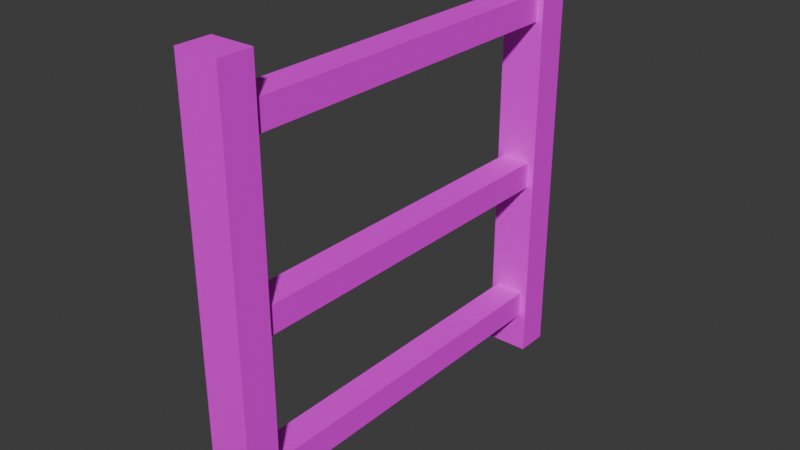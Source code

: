# Source: ladder.blend  (saved by Blender 4.2.66; exported with 4.5.12 LTS)
import bpy
from mathutils import Matrix  # noqa: F401  (used for matrix-valued properties, if any)

bpy.ops.wm.read_factory_settings(use_empty=True)
scene = bpy.context.scene
scene.name = 'Scene'

# ---- collections
col_collection = bpy.data.collections.new('Collection'); scene.collection.children.link(col_collection)

# ---- images (referenced by path relative to the original .blend; pixels are not part of the script)
import os
ASSET_DIR = os.environ.get("B2B_ASSET_DIR", "")  # directory of the original .blend (textures are referenced by path, not embedded)
HERE = os.path.dirname(os.path.abspath(__file__))  # packed textures are extracted next to this script under _unpacked/

def load_image(name, relpath, width, height, colorspace="sRGB"):
    """Load a texture the original file referenced (path relative to the .blend, or extracted next to this script)."""
    p = next((c for c in (os.path.join(HERE, relpath), os.path.join(ASSET_DIR, relpath)) if relpath and os.path.exists(c)), "")
    if p:
        img = bpy.data.images.load(p, check_existing=True)
        img.name = name
    else:  # same state as the original file: an image datablock whose file is absent (Cycles renders it pink)
        img = bpy.data.images.new(name, width, height)
        img.source = "FILE"
        img.filepath = "//" + (relpath or name)
    img.colorspace_settings.name = colorspace
    return img
img_reentry_nodes_solid_ceiling_png = load_image('reentry_nodes_solid_ceiling.png', 'reentry_nodes_solid_ceiling.png', 1024, 1024, 'sRGB')

# ---- materials (node trees are filled in below, after node groups)
mat_ladder = bpy.data.materials.new('Ladder')
mat_ladder.alpha_threshold = 0.0
mat_ladder.use_transparent_shadow = False
mat_ladder.roughness = 0.5
mat_ladder.line_color = (0.0, 0.0, 0.0, 1.0)

# ---- material node trees
mat_ladder.use_nodes = True; mat_ladder.node_tree.nodes.clear()
_N = mat_ladder.node_tree.nodes; _L = mat_ladder.node_tree.links
n0 = _N.new('ShaderNodeOutputMaterial'); n0.name = 'Material Output'; n0.location = (310, 284)
n1 = _N.new('ShaderNodeBsdfPrincipled'); n1.name = 'Principled BSDF'; n1.location = (20, 284)
n1.inputs[3].default_value = 1.45
n2 = _N.new('ShaderNodeTexImage'); n2.name = 'Image Texture'; n2.location = (-338, 258)
n2.image = img_reentry_nodes_solid_ceiling_png
n2.interpolation = 'Closest'
_L.new(n1.outputs[0], n0.inputs[0])
_L.new(n2.outputs[0], n1.inputs[0])
n0.is_active_output = True

# ---- world
world_world = bpy.data.worlds.new('World'); scene.world = world_world
world_world.use_nodes = True; world_world.node_tree.nodes.clear()
_N = world_world.node_tree.nodes; _L = world_world.node_tree.links
n0 = _N.new('ShaderNodeOutputWorld'); n0.name = 'World Output'; n0.location = (300, 300)
n1 = _N.new('ShaderNodeBackground'); n1.name = 'Background'; n1.location = (10, 300)
n1.inputs[0].default_value = (0.05088, 0.05088, 0.05088, 1.0)
_L.new(n1.outputs[0], n0.inputs[0])
n0.is_active_output = True
world_world.color = (0.05088, 0.05088, 0.05088)
world_world.sun_shadow_jitter_overblur = 0.0

# ---- meshes
me_cube = bpy.data.meshes.new('Cube')
me_cube.from_pydata([(1.0, 1.0, 1.0), (1.0, 1.0, -1.0), (1.0, 0.8438, 1.0), (1.0, 0.8438, -1.0), (-1.0, 1.0, 1.0), (-1.0, 1.0, -1.0), (-1.0, 0.8438, 1.0), (-1.0, 0.8438, -1.0), (1.0, -1.0, 1.0), (1.0, -1.0, -1.0), (1.0, -0.8438, 1.0), (1.0, -0.8438, -1.0), (-1.0, -1.0, 1.0), (-1.0, -1.0, -1.0), (-1.0, -0.8438, 1.0), (-1.0, -0.8438, -1.0), (1.0, 1.0, 0.84), (-1.0, 0.8438, 0.84), (1.0, 0.8438, 0.84), (-1.0, 1.0, 0.84), (1.0, 1.0, 0.656), (1.0, 0.8438, 0.656), (-1.0, 1.0, 0.656), (-1.0, 0.8438, 0.656), (1.0, 1.0, -0.8344), (1.0, 0.8438, -0.8344), (-1.0, 1.0, -0.8344), (-1.0, 0.8438, -0.8344), (-1.0, 0.8438, -0.6556), (1.0, 1.0, -0.6556), (1.0, 0.8438, -0.6556), (-1.0, 1.0, -0.6556), (-1.0, 0.8438, -0.1383), (1.0, 1.0, -0.1383), (1.0, 0.8438, -0.1383), (-1.0, 1.0, -0.1178), (-1.0, 0.8438, 0.04193), (1.0, 1.0, 0.04193), (1.0, 0.8438, 0.04193), (-1.0, 1.0, 0.02147), (-1.0, 0.8438, 0.656), (-1.0, 0.8438, 0.84), (1.0, 0.8438, 0.84), (1.0, 0.8438, 0.656), (1.0, 0.8438, -0.6556), (1.0, 0.8438, -0.8344), (-1.0, 0.8438, -0.8344), (-1.0, 0.8438, -0.6556), (1.0, 0.8438, 0.04193), (1.0, 0.8438, -0.1383), (-1.0, 0.8438, -0.1383), (-1.0, 0.8438, 0.04193), (-0.7, 0.8438, 0.6836), (-0.7, 0.8438, 0.8124), (0.7, 0.8438, 0.8124), (0.7, 0.8438, 0.6836), (0.7, 0.8438, -0.6824), (0.7, 0.8438, -0.8076), (-0.7, 0.8438, -0.8076), (-0.7, 0.8438, -0.6824), (0.7, 0.8438, 0.0149), (0.7, 0.8438, -0.1112), (-0.7, 0.8438, -0.1112), (-0.7, 0.8438, 0.0149), (-0.7, -0.8508, 0.6836), (-0.7, -0.8508, 0.8124), (0.7, -0.8508, 0.8124), (0.7, -0.8508, 0.6836), (0.7, -0.8508, -0.6824), (0.7, -0.8508, -0.8076), (-0.7, -0.8508, -0.8076), (-0.7, -0.8508, -0.6824), (0.7, -0.8508, 0.0149), (0.7, -0.8508, -0.1112), (-0.7, -0.8508, -0.1112), (-0.7, -0.8508, 0.0149)], [], [(0, 4, 6, 2), (18, 2, 6, 17), (5, 1, 3, 7), (8, 12, 14, 10), (11, 10, 14, 15), (15, 14, 12, 13), (13, 9, 11, 15), (9, 8, 10, 11), (13, 12, 8, 9), (32, 34, 49, 50), (38, 21, 23, 36), (3, 25, 27, 7), (17, 23, 40, 41), (30, 34, 32, 28), (5, 26, 31, 35, 39, 22, 19, 4, 0, 16, 20, 37, 33, 29, 24, 1), (1, 24, 29, 33, 37, 20, 16, 0, 2, 18, 21, 38, 34, 30, 25, 3), (5, 7, 27, 28, 32, 36, 23, 17, 6, 4, 19, 22, 39, 35, 31, 26), (30, 28, 47, 44), (45, 44, 56, 57), (44, 47, 59, 56), (41, 40, 52, 53), (23, 21, 43, 40), (21, 18, 42, 43), (36, 32, 50, 51), (27, 25, 45, 46), (38, 36, 51, 48), (25, 30, 44, 45), (34, 38, 48, 49), (18, 17, 41, 42), (28, 27, 46, 47), (56, 59, 71, 68), (53, 52, 64, 65), (63, 62, 74, 75), (48, 51, 63, 60), (42, 41, 53, 54), (49, 48, 60, 61), (46, 45, 57, 58), (43, 42, 54, 55), (50, 49, 61, 62), (47, 46, 58, 59), (40, 43, 55, 52), (51, 50, 62, 63), (57, 56, 68, 69), (60, 63, 75, 72), (54, 53, 65, 66), (61, 60, 72, 73), (58, 57, 69, 70), (55, 54, 66, 67), (62, 61, 73, 74), (59, 58, 70, 71), (52, 55, 67, 64)])
_uv = me_cube.uv_layers.new(name='UVMap')
_uv.uv.foreach_set('vector', [0.06269, 2.795e-05, 0.06269, 0.06322, 2.796e-05, 0.06322, 2.792e-05, 2.795e-05, 2.828e-05, 2.831e-05, 0.08002, 2.831e-05, 0.08002, 0.0627, 2.832e-05, 0.0627, 2.796e-05, 0.06177, 2.795e-05, 2.792e-05, 0.06141, 2.792e-05, 0.06141, 0.06177, 0.06282, 0.06194, 0.06282, -1.49e-08, 2.796e-05, -1.49e-08, 2.795e-05, 0.06194, 9.999e-05, 9.996e-05, 1.0, 9.996e-05, 1.0, 0.06338, 0.0001, 0.06338, 0.063, 2.795e-05, 0.063, 1.0, 2.795e-05, 1.0, 2.795e-05, 2.795e-05, 2.799e-05, 0.06306, 2.795e-05, 2.795e-05, 0.06448, 2.795e-05, 0.06448, 0.06306, 0.06304, 2.795e-05, 0.06304, 1.0, 2.795e-05, 1.0, 2.798e-05, 2.795e-05, 1.0, 0.0611, 0.0001, 0.0611, 9.996e-05, 0.0001, 1.0, 0.0001, 0.4853, 1.0, 0.4853, 0.75, 0.4853, 0.75, 0.4853, 1.0, 0.3071, 0.06272, 5.545e-05, 0.06272, 5.558e-05, 5.543e-05, 0.3071, 5.543e-05, 2.879e-05, 2.878e-05, 0.08282, 2.878e-05, 0.08282, 0.06236, 2.883e-05, 0.06236, 0.605, 0.0, 0.582, 0.0, 0.582, 0.0, 0.605, 0.0, 5.084e-05, 5.083e-05, 0.2587, 5.083e-05, 0.2587, 0.06323, 5.089e-05, 0.06323, 1.0, 0.06326, 0.9172, 0.06326, 0.8278, 0.06326, 0.559, 0.06326, 0.4893, 0.06326, 0.1721, 0.06326, 0.08009, 0.06326, 9.999e-05, 0.06326, 9.996e-05, 9.996e-05, 0.08009, 9.996e-05, 0.1721, 9.996e-05, 0.4791, 9.996e-05, 0.5692, 9.996e-05, 0.8278, 9.996e-05, 0.9172, 9.996e-05, 1.0, 9.996e-05, 0.06289, 2.795e-05, 0.06289, 0.08282, 0.06289, 0.1722, 0.06289, 0.4309, 0.06289, 0.521, 0.06289, 0.828, 0.06289, 0.92, 0.06289, 1.0, 2.795e-05, 1.0, 2.795e-05, 0.92, 2.795e-05, 0.828, 2.795e-05, 0.521, 2.795e-05, 0.4309, 2.795e-05, 0.1722, 2.795e-05, 0.08282, 2.795e-05, 2.795e-05, 2.795e-05, 2.792e-05, 0.06289, 2.792e-05, 0.06289, 0.08282, 0.06289, 0.1722, 0.06289, 0.4309, 0.06289, 0.521, 0.06289, 0.828, 0.06289, 0.92, 0.06289, 1.0, 2.798e-05, 1.0, 2.795e-05, 0.92, 2.795e-05, 0.828, 2.795e-05, 0.5107, 2.795e-05, 0.4411, 2.795e-05, 0.1722, 2.795e-05, 0.08282, 0.4181, 0.75, 0.4181, 1.0, 0.4181, 1.0, 0.4181, 0.75, 0.3957, 0.75, 0.4181, 0.75, 0.4181, 0.75, 0.3957, 0.75, 0.4181, 0.75, 0.4181, 1.0, 0.4181, 1.0, 0.4181, 0.75, 0.605, 0.0, 0.582, 0.0, 0.582, 0.0, 0.605, 0.0, 0.582, 1.0, 0.582, 0.75, 0.582, 0.75, 0.582, 1.0, 0.582, 0.75, 0.605, 0.75, 0.605, 0.75, 0.582, 0.75, 0.5027, 0.0, 0.4853, 0.0, 0.4853, 0.0, 0.5027, 0.0, 0.3957, 1.0, 0.3957, 0.75, 0.3957, 0.75, 0.3957, 1.0, 0.5027, 0.75, 0.5027, 1.0, 0.5027, 1.0, 0.5027, 0.75, 0.3957, 0.75, 0.4181, 0.75, 0.4181, 0.75, 0.3957, 0.75, 0.4853, 0.75, 0.5027, 0.75, 0.5027, 0.75, 0.4853, 0.75, 0.605, 0.75, 0.605, 1.0, 0.605, 1.0, 0.605, 0.75, 0.4181, 0.0, 0.3957, 0.0, 0.3957, 0.0, 0.4181, 0.0, 0.06295, 0.9224, 9.086e-05, 0.9224, 9.087e-05, 0.07763, 0.06295, 0.07763, 2.757e-05, 2.76e-05, 0.06263, 2.76e-05, 0.06263, 1.0, 2.761e-05, 1.0, 2.728e-05, 2.73e-05, 0.06278, 2.73e-05, 0.06278, 1.0, 2.732e-05, 1.0, 1.169e-05, 0.06266, 1.163e-05, 1.162e-05, 0.01353, 0.009408, 0.01353, 0.05326, 0.605, 0.75, 0.605, 1.0, 0.605, 1.0, 0.605, 0.75, 0.4853, 0.75, 0.5027, 0.75, 0.5027, 0.75, 0.4853, 0.75, 0.3957, 1.0, 0.3957, 0.75, 0.3957, 0.75, 0.3957, 1.0, 0.582, 0.75, 0.605, 0.75, 0.605, 0.75, 0.582, 0.75, 0.4853, 1.0, 0.4853, 0.75, 0.4853, 0.75, 0.4853, 1.0, 0.4181, 0.0, 0.3957, 0.0, 0.3957, 0.0, 0.4181, 0.0, 0.582, 1.0, 0.582, 0.75, 0.582, 0.75, 0.582, 1.0, 0.5027, 0.0, 0.4853, 0.0, 0.4853, 0.0, 0.5027, 0.0, 2.719e-05, 2.718e-05, 0.06267, 2.718e-05, 0.06267, 1.0, 2.723e-05, 1.0, 0.06294, 0.9221, 9.086e-05, 0.9221, 9.087e-05, 0.07795, 0.06294, 0.07795, 9.087e-05, 0.07912, 0.06277, 0.07912, 0.06277, 0.9209, 9.088e-05, 0.9209, 2.728e-05, 2.73e-05, 0.0628, 2.73e-05, 0.0628, 1.0, 2.732e-05, 1.0, 0.06217, 0.9999, 9.086e-05, 0.9999, 9.087e-05, 9.09e-05, 0.06217, 9.087e-05, 0.07721, 1.0, 0.07721, 0.924, 0.9397, 0.924, 0.9397, 1.0, 0.0635, 0.9999, 9.087e-05, 0.9999, 9.087e-05, 9.09e-05, 0.0635, 9.087e-05, 2.719e-05, 2.718e-05, 0.06256, 2.718e-05, 0.06256, 1.0, 2.723e-05, 1.0, 9.09e-05, 9.099e-05, 0.05982, 9.087e-05, 0.05982, 1.0, 9.09e-05, 1.0])
me_cube.materials.append(mat_ladder)
me_cube.use_mirror_vertex_groups = False
me_cube.update()

# ---- objects
ob_cube = bpy.data.objects.new('Cube', me_cube)

# ---- transforms, parenting, visibility, modifiers, constraints
ob_cube.location = (0.4375, 0.0, 0.0)
ob_cube.scale = (0.05, 0.5, 0.5)
ob_cube.lock_rotations_4d = False
ob_cube.empty_display_type = 'ARROWS'
ob_cube.lineart.crease_threshold = 0.0

# ---- collection membership
col_collection.objects.link(ob_cube)

# ---- scene / render settings (as saved in the file)
scene.frame_start = 1; scene.frame_end = 250; scene.frame_set(1)
scene.render.engine = 'BLENDER_EEVEE_NEXT'
bpy.context.view_layer.update()

# ---- added for rendering (the .blend has no active camera and no usable light): camera, sun
cam_auto = bpy.data.cameras.new('AutoCamera')
cam_auto.lens = 50.0
cam_auto.sensor_width = 36.0
cam_auto.clip_end = 1000.0
ob_auto_camera = bpy.data.objects.new('AutoCamera', cam_auto)
scene.collection.objects.link(ob_auto_camera)
ob_auto_camera.location = (1.74923, -1.57408, 1.04939)
ob_auto_camera.rotation_euler = (1.09748, -7.21219e-08, 0.694738)
scene.camera = ob_auto_camera
light_auto_sun = bpy.data.lights.new('AutoSun', 'SUN')
light_auto_sun.energy = 3.0
light_auto_sun.angle = 0.0523599
ob_auto_sun = bpy.data.objects.new('AutoSun', light_auto_sun)
scene.collection.objects.link(ob_auto_sun)
ob_auto_sun.rotation_euler = (0.872665, 0.174533, 0.523599)
bpy.context.view_layer.update()

